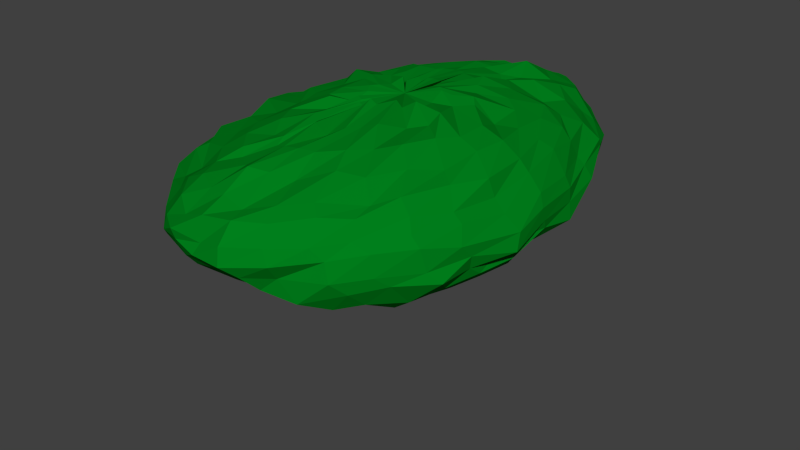 # Source: TreeBranchLeft.blend  (saved by Blender 2.76.0; exported with 4.5.12 LTS)
import bpy
from mathutils import Matrix  # noqa: F401  (used for matrix-valued properties, if any)

bpy.ops.wm.read_factory_settings(use_empty=True)
scene = bpy.context.scene
scene.name = 'Scene'

# ---- collections
col_collection_1 = bpy.data.collections.new('Collection 1'); scene.collection.children.link(col_collection_1)

# ---- materials (node trees are filled in below, after node groups)
mat_material = bpy.data.materials.new('Material')
mat_material.alpha_threshold = 0.0
mat_material.use_transparent_shadow = False
mat_material.diffuse_color = (0.1107, 0.01535, 0.0, 1.0)
mat_material.roughness = 0.5
mat_material.specular_intensity = 0.0
mat_material.line_color = (0.0, 0.0, 0.0, 1.0)
mat_material_004 = bpy.data.materials.new('Material.004')
mat_material_004.alpha_threshold = 0.0
mat_material_004.use_transparent_shadow = False
mat_material_004.diffuse_color = (0.0, 0.214, 0.01147, 1.0)
mat_material_004.roughness = 0.5
mat_material_004.specular_intensity = 0.0
mat_material_004.line_color = (0.0, 0.0, 0.0, 1.0)

# ---- material node trees

# ---- world
world_world = bpy.data.worlds.new('World'); scene.world = world_world
world_world.color = (0.05088, 0.05088, 0.05088)
world_world.use_sun_shadow = False
world_world.sun_shadow_jitter_overblur = 0.0
world_world.cycles.sampling_method = 'MANUAL'
world_world.cycles.sample_map_resolution = 256

# ---- meshes
me_cube_001 = bpy.data.meshes.new('Cube.001')
me_cube_001.from_pydata([(1.603, -3.634, 7.847), (1.1, -3.445, 7.789), (0.6678, -3.527, 7.605), (0.03669, -3.762, 7.46), (-0.368, -3.749, 7.204), (-0.6853, -3.641, 7.153), (-0.8802, -3.73, 6.681), (-0.9156, -3.726, 6.55), (-0.8193, -3.672, 6.401), (-0.6502, -3.717, 6.04), (-0.2526, -3.486, 5.809), (0.1997, -3.634, 5.618), (0.7736, -3.621, 5.48), (1.457, -3.583, 5.375), (2.091, -3.672, 5.272), (2.211, -3.329, 5.194), (1.595, -3.139, 5.298), (1.064, -3.077, 5.514), (0.3678, -3.031, 5.683), (-0.07843, -2.818, 5.858), (-0.2773, -2.917, 6.085), (-0.6695, -2.86, 6.165), (-0.6293, -2.829, 6.612), (-0.5028, -2.809, 6.744), (-0.2372, -2.714, 7.085), (-0.0958, -2.907, 7.311), (0.2762, -3.009, 7.502), (0.571, -3.073, 7.751), (1.116, -3.262, 7.825), (1.691, -3.406, 7.814), (2.292, -3.251, 5.322), (1.699, -2.834, 5.367), (1.336, -2.654, 5.37), (0.9008, -2.477, 5.719), (0.3904, -2.151, 5.797), (0.1198, -2.1, 6.102), (-0.08958, -1.935, 6.287), (-0.2859, -1.911, 6.519), (-0.1632, -1.889, 6.764), (-0.01711, -2.049, 7.063), (0.3229, -2.31, 7.394), (0.5138, -2.394, 7.5), (0.9274, -2.573, 7.526), (1.385, -3.039, 7.805), (1.799, -3.202, 7.922), (2.457, -3.088, 5.402), (1.874, -2.681, 5.387), (1.487, -2.147, 5.608), (1.18, -1.817, 5.711), (0.9774, -1.5, 5.914), (0.6596, -1.187, 6.117), (0.3878, -1.194, 6.443), (0.3946, -1.019, 6.455), (0.4353, -1.139, 6.798), (0.4085, -1.463, 7.054), (0.562, -1.393, 7.415), (0.8105, -1.799, 7.503), (0.9947, -2.24, 7.682), (1.4, -2.649, 7.781), (1.722, -3.07, 7.745), (2.113, -3.536, 7.779), (2.61, -3.031, 5.467), (2.274, -2.366, 5.375), (1.915, -1.816, 5.39), (1.691, -1.259, 5.715), (1.217, -0.9892, 5.848), (1.101, -0.6619, 6.069), (0.9975, -0.5435, 6.289), (0.8666, -0.4452, 6.623), (0.8956, -0.546, 6.812), (0.9202, -0.6892, 7.0), (0.9494, -0.8038, 7.159), (1.174, -1.351, 7.509), (1.332, -1.741, 7.683), (1.497, -2.359, 7.834), (1.817, -3.139, 7.836), (2.485, -2.869, 5.328), (2.294, -2.221, 5.547), (2.043, -1.424, 5.547), (1.931, -0.992, 5.719), (1.76, -0.299, 5.814), (1.577, -0.07496, 6.105), (1.605, 0.06835, 6.371), (1.351, 0.2184, 6.576), (1.2, 0.2256, 6.76), (1.095, 0.03537, 7.089), (1.307, -0.4643, 7.219), (1.523, -0.7401, 7.514), (1.55, -1.437, 7.68), (1.771, -2.218, 7.789), (1.874, -2.865, 7.847), (2.714, -2.953, 5.307), (2.531, -2.024, 5.421), (2.334, -1.261, 5.499), (2.247, -0.6656, 5.682), (2.119, -0.02072, 5.897), (2.011, 0.4628, 6.076), (1.842, 0.6421, 6.311), (1.751, 0.7336, 6.66), (1.719, 0.5799, 6.638), (1.597, 0.4732, 7.127), (1.735, 0.05681, 7.36), (1.621, -0.5453, 7.49), (1.831, -1.286, 7.607), (1.779, -1.992, 7.745), (1.968, -2.887, 7.785), (2.714, -2.663, 5.437), (2.679, -1.892, 5.415), (2.601, -1.12, 5.496), (2.48, -0.3779, 5.617), (2.591, 0.1696, 5.836), (2.536, 0.5077, 6.146), (2.291, 0.8429, 6.352), (2.152, 1.024, 6.471), (2.118, 0.9556, 6.856), (2.032, 0.7574, 6.992), (1.961, 0.1985, 7.263), (1.881, -0.3473, 7.441), (1.801, -1.028, 7.639), (1.961, -1.871, 7.726), (2.011, -2.769, 7.825), (2.806, -2.67, 5.293), (2.839, -1.862, 5.404), (2.826, -1.083, 5.539), (2.914, -0.3811, 5.852), (2.848, 0.2017, 5.953), (2.8, 0.6366, 6.18), (2.667, 0.9053, 6.394), (2.724, 0.9528, 6.609), (2.48, 0.9979, 6.81), (2.526, 0.8323, 7.064), (2.174, 0.2358, 7.266), (2.223, -0.3796, 7.342), (1.987, -0.9999, 7.55), (2.077, -1.845, 7.728), (2.106, -2.722, 7.82), (2.933, -2.778, 5.341), (3.006, -1.927, 5.368), (3.041, -1.137, 5.525), (2.971, -0.4041, 5.694), (3.125, 0.05741, 5.814), (3.191, 0.512, 6.098), (3.115, 0.8095, 6.342), (3.026, 0.9554, 6.619), (2.705, 0.8359, 6.847), (2.753, 0.7643, 7.063), (2.492, 0.3789, 7.256), (2.449, -0.242, 7.581), (2.354, -0.9939, 7.493), (2.188, -1.927, 7.726), (2.31, -2.79, 7.842), (2.971, -2.771, 5.338), (3.146, -1.999, 5.416), (3.272, -1.287, 5.509), (3.411, -0.6469, 5.676), (3.335, -0.04665, 5.969), (3.517, 0.167, 6.196), (3.512, 0.5821, 6.346), (3.444, 0.6309, 6.606), (3.29, 0.5965, 6.75), (3.215, 0.3513, 7.098), (2.933, -0.1017, 7.272), (2.631, -0.699, 7.401), (2.505, -1.15, 7.451), (2.565, -1.943, 7.686), (2.268, -2.75, 7.806), (3.063, -2.899, 5.338), (3.331, -2.269, 5.486), (3.465, -1.576, 5.627), (3.619, -0.9948, 5.647), (3.889, -0.4806, 6.041), (3.877, -0.1191, 6.105), (3.875, 0.01132, 6.474), (3.817, 0.1941, 6.6), (3.64, 0.1538, 6.817), (3.468, -0.03843, 7.191), (3.324, -0.4229, 7.36), (3.056, -0.9137, 7.517), (2.791, -1.341, 7.57), (2.67, -1.981, 7.792), (2.193, -2.893, 7.747), (3.245, -2.949, 5.32), (3.432, -2.411, 5.416), (3.566, -1.821, 5.502), (3.934, -1.363, 5.715), (4.105, -0.9731, 5.923), (4.264, -0.6996, 6.068), (4.254, -0.4574, 6.35), (4.275, -0.2554, 6.528), (4.104, -0.4038, 6.841), (3.901, -0.5217, 6.996), (3.737, -0.8606, 7.265), (3.492, -1.24, 7.276), (3.14, -1.776, 7.605), (2.807, -2.352, 7.761), (2.398, -3.016, 7.785), (3.186, -2.97, 5.457), (3.646, -2.714, 5.565), (3.835, -2.298, 5.522), (4.146, -1.841, 5.666), (4.264, -1.54, 5.892), (4.412, -1.374, 6.042), (4.624, -1.136, 6.334), (4.613, -0.9848, 6.662), (4.62, -1.048, 6.787), (4.341, -1.202, 7.084), (4.049, -1.521, 7.258), (3.889, -1.799, 7.485), (3.428, -2.274, 7.633), (2.954, -2.577, 7.7), (2.547, -3.109, 7.873), (3.319, -3.318, 5.335), (3.754, -2.878, 5.323), (4.144, -2.757, 5.521), (4.374, -2.285, 5.695), (4.523, -2.239, 6.007), (4.869, -2.14, 5.956), (5.0, -1.879, 6.414), (4.861, -1.935, 6.646), (4.692, -1.911, 6.754), (4.599, -2.019, 7.059), (4.397, -1.984, 7.249), (4.146, -2.313, 7.455), (3.753, -2.527, 7.571), (3.275, -3.093, 7.864), (2.651, -3.319, 7.831), (3.188, -3.348, 5.419), (3.852, -3.356, 5.399), (4.37, -3.147, 5.681), (4.601, -3.019, 5.689), (4.69, -3.025, 5.943), (5.192, -2.854, 6.041), (5.123, -2.792, 6.333), (5.103, -2.779, 6.588), (5.002, -2.798, 6.788), (4.695, -2.727, 7.165), (4.468, -2.853, 7.321), (4.185, -3.057, 7.507), (3.778, -3.18, 7.513), (3.412, -3.258, 7.796), (2.776, -3.355, 7.936), (3.437, -3.498, 5.281), (3.909, -3.603, 5.398), (4.327, -3.625, 5.52), (4.681, -3.746, 5.679), (4.959, -3.69, 5.898), (5.173, -3.614, 6.181), (5.211, -3.693, 6.36), (5.215, -3.781, 6.613), (5.103, -3.699, 6.829), (4.84, -3.677, 7.101), (4.663, -3.698, 7.306), (4.332, -3.719, 7.547), (3.895, -3.684, 7.684), (3.175, -3.566, 7.802), (2.787, -3.639, 7.793), (3.403, -3.764, 5.306), (3.913, -3.974, 5.345), (4.405, -4.101, 5.544), (4.833, -4.149, 5.623), (5.106, -4.43, 5.928), (5.009, -4.561, 6.199), (5.315, -4.631, 6.198), (5.284, -4.518, 6.499), (5.024, -4.591, 6.761), (4.798, -4.567, 6.97), (4.692, -4.592, 7.279), (4.255, -4.331, 7.535), (3.853, -4.242, 7.644), (3.372, -4.154, 7.913), (2.794, -3.944, 7.793), (3.357, -3.793, 5.366), (3.948, -4.21, 5.343), (4.442, -4.514, 5.467), (4.842, -4.956, 5.735), (4.954, -5.109, 5.892), (4.94, -5.367, 6.086), (5.006, -5.42, 6.344), (4.967, -5.632, 6.575), (4.821, -5.44, 6.842), (4.648, -5.434, 6.996), (4.4, -5.211, 7.301), (4.114, -4.986, 7.385), (3.679, -4.672, 7.713), (3.294, -4.354, 7.731), (2.769, -4.038, 7.929), (3.335, -4.159, 5.262), (3.929, -4.539, 5.334), (4.241, -4.846, 5.495), (4.593, -5.397, 5.622), (4.746, -5.737, 5.825), (4.936, -6.047, 6.101), (4.735, -6.197, 6.288), (4.655, -6.256, 6.696), (4.479, -6.241, 6.855), (4.319, -6.093, 7.068), (4.074, -6.007, 7.286), (3.788, -5.51, 7.487), (3.436, -5.193, 7.71), (3.023, -4.597, 7.682), (2.571, -4.163, 7.806), (3.322, -4.24, 5.298), (3.892, -4.793, 5.336), (4.207, -5.228, 5.359), (4.333, -5.84, 5.548), (4.437, -6.235, 5.678), (4.402, -6.636, 6.119), (4.258, -6.862, 6.306), (4.192, -6.834, 6.681), (3.892, -6.935, 6.834), (3.808, -6.752, 7.112), (3.793, -6.391, 7.191), (3.461, -6.115, 7.467), (3.114, -5.518, 7.639), (2.757, -5.001, 7.824), (2.445, -4.159, 7.912), (3.14, -4.424, 5.168), (3.629, -5.054, 5.302), (3.946, -5.574, 5.301), (4.123, -6.215, 5.453), (4.036, -6.8, 5.743), (3.987, -7.14, 6.041), (3.834, -7.394, 6.279), (3.733, -7.355, 6.613), (3.523, -7.458, 6.819), (3.377, -7.117, 7.143), (3.169, -6.946, 7.263), (3.04, -6.316, 7.528), (2.852, -5.876, 7.676), (2.542, -5.146, 7.756), (2.246, -4.443, 7.87), (3.241, -4.411, 5.247), (3.465, -5.24, 5.4), (3.541, -5.975, 5.414), (3.545, -6.566, 5.545), (3.68, -7.151, 5.674), (3.379, -7.613, 5.867), (3.104, -7.729, 6.264), (3.122, -7.938, 6.546), (2.987, -7.88, 6.794), (2.847, -7.621, 7.063), (2.733, -7.313, 7.213), (2.516, -6.676, 7.334), (2.427, -6.135, 7.611), (2.337, -5.327, 7.739), (2.146, -4.476, 7.959), (3.008, -4.519, 5.181), (3.117, -5.402, 5.248), (3.199, -6.087, 5.384), (3.014, -6.799, 5.582), (3.022, -7.467, 5.752), (2.836, -7.837, 6.016), (2.662, -8.096, 6.277), (2.462, -8.323, 6.478), (2.403, -8.233, 6.77), (2.389, -7.937, 7.093), (2.285, -7.592, 7.113), (2.195, -6.918, 7.47), (2.142, -6.207, 7.625), (2.063, -5.473, 7.588), (2.107, -4.447, 7.818), (2.96, -4.594, 5.36), (2.871, -5.444, 5.33), (2.659, -6.309, 5.307), (2.46, -7.018, 5.714), (2.389, -7.509, 5.783), (2.254, -7.895, 6.118), (2.109, -8.128, 6.28), (1.863, -8.294, 6.473), (1.922, -8.164, 6.649), (1.861, -8.033, 7.056), (1.87, -7.589, 7.24), (1.89, -7.082, 7.539), (1.88, -6.263, 7.605), (1.952, -5.626, 7.829), (2.023, -4.561, 7.839), (2.59, -4.571, 5.289), (2.341, -5.292, 5.252), (2.185, -6.209, 5.441), (1.961, -6.82, 5.605), (1.873, -7.455, 5.68), (1.588, -7.987, 6.097), (1.478, -8.107, 6.262), (1.392, -8.211, 6.563), (1.332, -8.242, 6.743), (1.404, -7.98, 6.901), (1.507, -7.516, 7.221), (1.614, -6.856, 7.409), (1.671, -6.22, 7.548), (1.8, -5.409, 7.754), (1.95, -4.542, 7.867), (2.555, -4.346, 5.317), (2.092, -5.286, 5.361), (1.738, -6.051, 5.457), (1.413, -6.738, 5.645), (1.277, -7.174, 5.843), (1.099, -7.574, 6.039), (0.7389, -7.862, 6.293), (0.9032, -8.046, 6.508), (0.8618, -7.926, 6.703), (1.039, -7.738, 7.038), (1.08, -7.306, 7.258), (1.238, -6.596, 7.348), (1.634, -6.032, 7.644), (1.609, -5.252, 7.807), (1.814, -4.407, 7.725), (2.194, -4.232, 5.247), (1.889, -5.158, 5.315), (1.164, -5.76, 5.399), (0.8792, -6.425, 5.565), (0.5847, -6.792, 5.853), (0.4471, -7.2, 5.996), (0.4035, -7.362, 6.161), (0.3416, -7.532, 6.532), (0.5143, -7.328, 6.853), (0.6419, -7.246, 7.051), (0.86, -6.837, 7.244), (1.118, -6.459, 7.459), (1.354, -5.967, 7.56), (1.573, -5.118, 7.772), (1.769, -4.292, 7.799), (2.852, -3.528, 5.33), (2.118, -4.354, 5.446), (1.586, -5.056, 5.398), (0.8954, -5.501, 5.422), (0.4958, -5.995, 5.633), (0.03864, -6.358, 5.822), (-0.1503, -6.865, 5.987), (-0.202, -6.908, 6.292), (-0.2067, -6.91, 6.638), (-0.04973, -6.762, 6.691), (0.3122, -6.691, 6.917), (0.448, -6.323, 7.222), (0.7289, -6.015, 7.445), (1.089, -5.55, 7.661), (1.364, -4.74, 7.654), (1.649, -4.223, 7.82), (2.107, -3.969, 5.397), (1.327, -4.799, 5.363), (0.6996, -5.128, 5.626), (0.1273, -5.553, 5.673), (-0.2356, -5.818, 5.825), (-0.5214, -6.055, 6.012), (-0.5977, -6.17, 6.431), (-0.7657, -6.318, 6.576), (-0.385, -6.202, 6.937), (-0.2082, -6.044, 7.035), (0.2138, -5.745, 7.25), (0.4296, -5.466, 7.411), (0.8319, -5.063, 7.622), (1.232, -4.505, 7.795), (1.565, -4.26, 7.709), (2.092, -3.918, 5.326), (1.428, -4.161, 5.363), (0.6436, -4.575, 5.468), (-0.06346, -4.863, 5.617), (-0.4315, -5.152, 5.829), (-0.7828, -5.289, 6.023), (-0.7856, -5.465, 6.259), (-0.9072, -5.532, 6.459), (-0.7476, -5.422, 6.843), (-0.6899, -5.35, 7.003), (-0.1595, -5.101, 7.249), (0.2905, -4.886, 7.364), (0.5985, -4.481, 7.556), (1.044, -4.329, 7.732), (1.609, -3.949, 7.812), (2.047, -3.895, 5.266), (1.369, -3.929, 5.348), (0.7791, -4.192, 5.513), (-0.1177, -4.317, 5.548), (-0.4631, -4.439, 5.869), (-0.8204, -4.536, 6.008), (-1.125, -4.682, 6.269), (-0.9898, -4.637, 6.571), (-0.9613, -4.557, 6.755), (-0.5552, -4.612, 6.885), (-0.4424, -4.387, 7.311), (0.2504, -4.283, 7.34), (0.4798, -4.067, 7.55), (1.034, -3.984, 7.758), (1.495, -3.767, 7.844), (-0.02579, -0.9442, 3.755), (-0.1554, -1.088, 3.732), (-0.2633, -1.055, 3.603), (-0.539, -0.9543, 3.482), (-0.6169, -0.992, 3.277), (-0.628, -1.082, 3.207), (-0.5917, -1.027, 2.868), (-0.4727, -1.014, 2.78), (-0.3181, -1.022, 2.713), (-0.2059, -0.9633, 2.548), (0.009434, -1.069, 2.512), (0.1265, -0.9358, 2.543), (0.2568, -0.9109, 2.641), (0.3919, -0.9066, 2.779), (0.4162, -0.8414, 2.921), (0.49, -0.9407, 3.055), (0.464, -0.9592, 3.271), (0.4307, -0.9087, 3.509), (0.1898, -0.8983, 3.652), (0.06285, -1.002, 3.726), (0.05816, -1.393, 3.627), (-0.1197, -1.464, 3.525), (-0.1451, -1.458, 3.557), (-0.2323, -1.432, 3.409), (-0.2392, -1.503, 3.355), (-0.3389, -1.482, 3.259), (-0.3041, -1.463, 3.106), (-0.2995, -1.489, 3.065), (-0.1622, -1.454, 2.987), (-0.01791, -1.452, 2.875), (0.04476, -1.457, 2.857), (0.09604, -1.466, 2.867), (0.2509, -1.37, 2.869), (0.333, -1.318, 3.046), (0.3114, -1.379, 3.075), (0.3518, -1.362, 3.212), (0.347, -1.416, 3.312), (0.2364, -1.407, 3.436), (0.1832, -1.428, 3.524), (0.09456, -1.423, 3.598), (0.4828, -2.285, 3.855), (0.4433, -2.363, 3.825), (0.374, -2.342, 3.763), (0.2004, -2.274, 3.679), (0.1265, -2.32, 3.608), (0.1157, -2.401, 3.569), (0.163, -2.413, 3.42), (0.2497, -2.428, 3.391), (0.3574, -2.446, 3.379), (0.4422, -2.462, 3.294), (0.5421, -2.521, 3.26), (0.5936, -2.458, 3.27), (0.6547, -2.396, 3.309), (0.7086, -2.357, 3.377), (0.7144, -2.329, 3.411), (0.7524, -2.367, 3.465), (0.7547, -2.365, 3.577), (0.702, -2.294, 3.717), (0.5627, -2.263, 3.802), (0.4888, -2.292, 3.841), (1.018, -3.111, 4.217), (1.001, -3.222, 4.207), (0.9275, -3.188, 4.143), (0.701, -3.094, 4.147), (0.6079, -3.144, 4.089), (0.6177, -3.263, 4.107), (0.6141, -3.267, 3.921), (0.7162, -3.287, 3.9), (0.8263, -3.326, 3.888), (0.8557, -3.33, 3.78), (0.9574, -3.435, 3.718), (0.9898, -3.331, 3.716), (1.038, -3.279, 3.743), (1.1, -3.246, 3.77), (1.097, -3.185, 3.793), (1.151, -3.252, 3.799), (1.178, -3.238, 3.903), (1.194, -3.142, 4.048), (1.045, -3.09, 4.17), (0.9971, -3.147, 4.212), (1.21, -3.593, 4.535), (1.177, -3.64, 4.552), (1.082, -3.685, 4.519), (0.9352, -3.725, 4.469), (0.8513, -3.802, 4.457), (0.8491, -3.902, 4.455), (0.8918, -3.997, 4.398), (0.9759, -4.046, 4.358), (1.072, -4.08, 4.335), (1.162, -4.136, 4.298), (1.253, -4.174, 4.273), (1.316, -4.136, 4.24), (1.366, -4.064, 4.221), (1.409, -3.994, 4.22), (1.436, -3.939, 4.231), (1.466, -3.899, 4.277), (1.471, -3.81, 4.341), (1.417, -3.685, 4.4), (1.309, -3.605, 4.458), (1.236, -3.586, 4.508), (1.15, -3.407, 4.819), (1.126, -3.419, 4.864), (1.055, -3.451, 4.872), (0.9407, -3.494, 4.864), (0.8806, -3.527, 4.912), (0.8912, -3.55, 4.987), (0.9449, -3.575, 5.027), (1.026, -3.581, 5.044), (1.114, -3.577, 5.061), (1.2, -3.583, 5.085), (1.285, -3.581, 5.104), (1.337, -3.57, 5.057), (1.372, -3.55, 4.993), (1.4, -3.528, 4.941), (1.415, -3.509, 4.907), (1.431, -3.486, 4.906), (1.417, -3.452, 4.878), (1.35, -3.422, 4.816), (1.243, -3.409, 4.786), (1.174, -3.407, 4.798), (1.139, -2.817, 5.1), (1.116, -2.841, 5.14), (1.041, -2.868, 5.142), (0.9231, -2.895, 5.128), (0.8615, -2.937, 5.166), (0.8724, -2.984, 5.229), (0.9244, -3.027, 5.253), (1.005, -3.045, 5.262), (1.094, -3.055, 5.273), (1.179, -3.076, 5.288), (1.264, -3.089, 5.3), (1.315, -3.067, 5.256), (1.35, -3.03, 5.2), (1.379, -2.994, 5.156), (1.394, -2.966, 5.13), (1.412, -2.946, 5.136), (1.402, -2.903, 5.122), (1.336, -2.847, 5.078), (1.23, -2.816, 5.061), (1.162, -2.811, 5.078), (1.172, -2.443, 5.414), (1.147, -2.478, 5.443), (1.07, -2.496, 5.441), (0.949, -2.504, 5.428), (0.8842, -2.551, 5.452), (0.8915, -2.619, 5.491), (0.9388, -2.673, 5.494), (1.017, -2.701, 5.488), (1.104, -2.723, 5.487), (1.187, -2.757, 5.486), (1.27, -2.781, 5.485), (1.322, -2.75, 5.449), (1.359, -2.698, 5.409), (1.39, -2.651, 5.379), (1.407, -2.617, 5.364), (1.428, -2.602, 5.376), (1.422, -2.557, 5.38), (1.362, -2.482, 5.366), (1.26, -2.436, 5.371), (1.195, -2.432, 5.394), (1.319, -4.092, 4.896), (1.292, -4.138, 4.911), (1.209, -4.18, 4.874), (1.08, -4.217, 4.819), (1.008, -4.293, 4.804), (1.008, -4.393, 4.801), (1.045, -4.488, 4.746), (1.118, -4.539, 4.709), (1.202, -4.576, 4.69), (1.279, -4.633, 4.657), (1.359, -4.673, 4.635), (1.411, -4.636, 4.605), (1.452, -4.566, 4.588), (1.489, -4.497, 4.589), (1.511, -4.443, 4.602), (1.538, -4.403, 4.648), (1.543, -4.314, 4.712), (1.496, -4.188, 4.769), (1.403, -4.106, 4.824), (1.341, -4.085, 4.87), (1.453, -4.311, 5.237), (1.428, -4.353, 5.25), (1.352, -4.392, 5.217), (1.235, -4.426, 5.167), (1.17, -4.495, 5.152), (1.17, -4.585, 5.15), (1.203, -4.672, 5.1), (1.269, -4.719, 5.067), (1.346, -4.752, 5.049), (1.416, -4.804, 5.019), (1.488, -4.84, 4.999), (1.536, -4.807, 4.972), (1.574, -4.743, 4.957), (1.607, -4.68, 4.957), (1.627, -4.631, 4.969), (1.652, -4.595, 5.011), (1.656, -4.514, 5.069), (1.613, -4.399, 5.121), (1.528, -4.324, 5.171), (1.472, -4.305, 5.213), (1.561, -4.623, 5.435), (1.532, -4.666, 5.444), (1.467, -4.722, 5.463), (1.366, -4.781, 5.492), (1.305, -4.864, 5.51), (1.306, -4.96, 5.51), (1.356, -5.064, 5.495), (1.433, -5.116, 5.473), (1.515, -5.15, 5.449), (1.595, -5.207, 5.425), (1.674, -5.245, 5.402), (1.731, -5.213, 5.386), (1.774, -5.146, 5.373), (1.807, -5.076, 5.363), (1.824, -5.019, 5.358), (1.834, -4.967, 5.355), (1.82, -4.865, 5.36), (1.76, -4.733, 5.377), (1.659, -4.648, 5.407), (1.589, -4.621, 5.427), (1.297, -2.443, 5.841), (1.266, -2.478, 5.85), (1.195, -2.496, 5.87), (1.088, -2.504, 5.902), (1.021, -2.551, 5.921), (1.018, -2.619, 5.922), (1.06, -2.673, 5.91), (1.134, -2.701, 5.888), (1.214, -2.723, 5.865), (1.291, -2.757, 5.842), (1.368, -2.781, 5.82), (1.425, -2.75, 5.803), (1.47, -2.698, 5.79), (1.507, -2.651, 5.779), (1.527, -2.617, 5.773), (1.543, -2.602, 5.768), (1.537, -2.557, 5.77), (1.485, -2.482, 5.785), (1.39, -2.436, 5.813), (1.323, -2.432, 5.833)], [], [(0, 29, 28, 1), (3, 26, 25, 4), (13, 16, 15, 14), (11, 18, 17, 12), (9, 20, 19, 10), (10, 19, 18, 11), (5, 24, 23, 6), (2, 27, 26, 3), (4, 25, 24, 5), (1, 28, 27, 2), (12, 17, 16, 13), (6, 23, 22, 7), (8, 21, 20, 9), (7, 22, 21, 8), (22, 37, 36, 21), (23, 38, 37, 22), (17, 32, 31, 16), (26, 41, 40, 25), (16, 31, 30, 15), (25, 40, 39, 24), (18, 33, 32, 17), (27, 42, 41, 26), (28, 43, 42, 27), (19, 34, 33, 18), (20, 35, 34, 19), (21, 36, 35, 20), (24, 39, 38, 23), (29, 44, 43, 28), (31, 46, 45, 30), (43, 58, 57, 42), (33, 48, 47, 32), (36, 51, 50, 35), (34, 49, 48, 33), (40, 55, 54, 39), (37, 52, 51, 36), (35, 50, 49, 34), (39, 54, 53, 38), (41, 56, 55, 40), (44, 59, 58, 43), (38, 53, 52, 37), (32, 47, 46, 31), (42, 57, 56, 41), (52, 68, 67, 51), (50, 66, 65, 49), (54, 70, 69, 53), (56, 72, 71, 55), (59, 75, 74, 58), (53, 69, 68, 52), (47, 63, 62, 46), (57, 73, 72, 56), (46, 62, 61, 45), (58, 74, 73, 57), (48, 64, 63, 47), (51, 67, 66, 50), (49, 65, 64, 48), (55, 71, 70, 54), (74, 89, 88, 73), (64, 79, 78, 63), (67, 82, 81, 66), (65, 80, 79, 64), (71, 86, 85, 70), (68, 83, 82, 67), (66, 81, 80, 65), (70, 85, 84, 69), (72, 87, 86, 71), (75, 90, 89, 74), (69, 84, 83, 68), (63, 78, 77, 62), (73, 88, 87, 72), (62, 77, 76, 61), (81, 96, 95, 80), (85, 100, 99, 84), (87, 102, 101, 86), (90, 105, 104, 89), (84, 99, 98, 83), (78, 93, 92, 77), (88, 103, 102, 87), (77, 92, 91, 76), (89, 104, 103, 88), (79, 94, 93, 78), (82, 97, 96, 81), (80, 95, 94, 79), (86, 101, 100, 85), (83, 98, 97, 82), (94, 109, 108, 93), (97, 112, 111, 96), (95, 110, 109, 94), (101, 116, 115, 100), (98, 113, 112, 97), (96, 111, 110, 95), (100, 115, 114, 99), (102, 117, 116, 101), (105, 120, 119, 104), (99, 114, 113, 98), (93, 108, 107, 92), (103, 118, 117, 102), (92, 107, 106, 91), (104, 119, 118, 103), (117, 132, 131, 116), (120, 135, 134, 119), (114, 129, 128, 113), (108, 123, 122, 107), (118, 133, 132, 117), (107, 122, 121, 106), (119, 134, 133, 118), (109, 124, 123, 108), (112, 127, 126, 111), (110, 125, 124, 109), (116, 131, 130, 115), (113, 128, 127, 112), (111, 126, 125, 110), (115, 130, 129, 114), (125, 140, 139, 124), (131, 146, 145, 130), (128, 143, 142, 127), (126, 141, 140, 125), (130, 145, 144, 129), (132, 147, 146, 131), (135, 150, 149, 134), (129, 144, 143, 128), (123, 138, 137, 122), (133, 148, 147, 132), (122, 137, 136, 121), (134, 149, 148, 133), (124, 139, 138, 123), (127, 142, 141, 126), (144, 159, 158, 143), (138, 153, 152, 137), (148, 163, 162, 147), (137, 152, 151, 136), (149, 164, 163, 148), (139, 154, 153, 138), (142, 157, 156, 141), (140, 155, 154, 139), (146, 161, 160, 145), (143, 158, 157, 142), (141, 156, 155, 140), (145, 160, 159, 144), (147, 162, 161, 146), (150, 165, 164, 149), (155, 170, 169, 154), (161, 176, 175, 160), (158, 173, 172, 157), (156, 171, 170, 155), (160, 175, 174, 159), (162, 177, 176, 161), (165, 180, 179, 164), (159, 174, 173, 158), (153, 168, 167, 152), (163, 178, 177, 162), (152, 167, 166, 151), (164, 179, 178, 163), (154, 169, 168, 153), (157, 172, 171, 156), (168, 183, 182, 167), (178, 193, 192, 177), (167, 182, 181, 166), (179, 194, 193, 178), (169, 184, 183, 168), (172, 187, 186, 171), (170, 185, 184, 169), (176, 191, 190, 175), (173, 188, 187, 172), (171, 186, 185, 170), (175, 190, 189, 174), (177, 192, 191, 176), (180, 195, 194, 179), (174, 189, 188, 173), (185, 200, 199, 184), (191, 206, 205, 190), (188, 203, 202, 187), (186, 201, 200, 185), (190, 205, 204, 189), (192, 207, 206, 191), (195, 210, 209, 194), (189, 204, 203, 188), (183, 198, 197, 182), (193, 208, 207, 192), (182, 197, 196, 181), (194, 209, 208, 193), (184, 199, 198, 183), (187, 202, 201, 186), (208, 223, 222, 207), (197, 212, 211, 196), (209, 224, 223, 208), (199, 214, 213, 198), (202, 217, 216, 201), (200, 215, 214, 199), (206, 221, 220, 205), (203, 218, 217, 202), (201, 216, 215, 200), (205, 220, 219, 204), (207, 222, 221, 206), (210, 225, 224, 209), (204, 219, 218, 203), (198, 213, 212, 197), (221, 236, 235, 220), (218, 233, 232, 217), (216, 231, 230, 215), (220, 235, 234, 219), (222, 237, 236, 221), (225, 240, 239, 224), (219, 234, 233, 218), (213, 228, 227, 212), (223, 238, 237, 222), (212, 227, 226, 211), (224, 239, 238, 223), (214, 229, 228, 213), (217, 232, 231, 216), (215, 230, 229, 214), (227, 242, 241, 226), (239, 254, 253, 238), (229, 244, 243, 228), (232, 247, 246, 231), (230, 245, 244, 229), (236, 251, 250, 235), (233, 248, 247, 232), (231, 246, 245, 230), (235, 250, 249, 234), (237, 252, 251, 236), (240, 255, 254, 239), (234, 249, 248, 233), (228, 243, 242, 227), (238, 253, 252, 237), (248, 263, 262, 247), (246, 261, 260, 245), (250, 265, 264, 249), (252, 267, 266, 251), (255, 270, 269, 254), (249, 264, 263, 248), (243, 258, 257, 242), (253, 268, 267, 252), (242, 257, 256, 241), (254, 269, 268, 253), (244, 259, 258, 243), (247, 262, 261, 246), (245, 260, 259, 244), (251, 266, 265, 250), (259, 274, 273, 258), (262, 277, 276, 261), (260, 275, 274, 259), (266, 281, 280, 265), (263, 278, 277, 262), (261, 276, 275, 260), (265, 280, 279, 264), (267, 282, 281, 266), (270, 285, 284, 269), (264, 279, 278, 263), (258, 273, 272, 257), (268, 283, 282, 267), (257, 272, 271, 256), (269, 284, 283, 268), (280, 295, 294, 279), (282, 297, 296, 281), (285, 300, 299, 284), (279, 294, 293, 278), (273, 288, 287, 272), (283, 298, 297, 282), (272, 287, 286, 271), (284, 299, 298, 283), (274, 289, 288, 273), (277, 292, 291, 276), (275, 290, 289, 274), (281, 296, 295, 280), (278, 293, 292, 277), (276, 291, 290, 275), (292, 307, 306, 291), (290, 305, 304, 289), (296, 311, 310, 295), (293, 308, 307, 292), (291, 306, 305, 290), (295, 310, 309, 294), (297, 312, 311, 296), (300, 315, 314, 299), (294, 309, 308, 293), (288, 303, 302, 287), (298, 313, 312, 297), (287, 302, 301, 286), (299, 314, 313, 298), (289, 304, 303, 288), (315, 330, 329, 314), (309, 324, 323, 308), (303, 318, 317, 302), (313, 328, 327, 312), (302, 317, 316, 301), (314, 329, 328, 313), (304, 319, 318, 303), (307, 322, 321, 306), (305, 320, 319, 304), (311, 326, 325, 310), (308, 323, 322, 307), (306, 321, 320, 305), (310, 325, 324, 309), (312, 327, 326, 311), (320, 335, 334, 319), (326, 341, 340, 325), (323, 338, 337, 322), (321, 336, 335, 320), (325, 340, 339, 324), (327, 342, 341, 326), (330, 345, 344, 329), (324, 339, 338, 323), (318, 333, 332, 317), (328, 343, 342, 327), (317, 332, 331, 316), (329, 344, 343, 328), (319, 334, 333, 318), (322, 337, 336, 321), (339, 354, 353, 338), (333, 348, 347, 332), (343, 358, 357, 342), (332, 347, 346, 331), (344, 359, 358, 343), (334, 349, 348, 333), (337, 352, 351, 336), (335, 350, 349, 334), (341, 356, 355, 340), (338, 353, 352, 337), (336, 351, 350, 335), (340, 355, 354, 339), (342, 357, 356, 341), (345, 360, 359, 344), (350, 365, 364, 349), (356, 371, 370, 355), (353, 368, 367, 352), (351, 366, 365, 350), (355, 370, 369, 354), (357, 372, 371, 356), (360, 375, 374, 359), (354, 369, 368, 353), (348, 363, 362, 347), (358, 373, 372, 357), (347, 362, 361, 346), (359, 374, 373, 358), (349, 364, 363, 348), (352, 367, 366, 351), (363, 378, 377, 362), (373, 388, 387, 372), (362, 377, 376, 361), (374, 389, 388, 373), (364, 379, 378, 363), (367, 382, 381, 366), (365, 380, 379, 364), (371, 386, 385, 370), (368, 383, 382, 367), (366, 381, 380, 365), (370, 385, 384, 369), (372, 387, 386, 371), (375, 390, 389, 374), (369, 384, 383, 368), (380, 395, 394, 379), (386, 401, 400, 385), (383, 398, 397, 382), (381, 396, 395, 380), (385, 400, 399, 384), (387, 402, 401, 386), (390, 405, 404, 389), (384, 399, 398, 383), (378, 393, 392, 377), (388, 403, 402, 387), (377, 392, 391, 376), (389, 404, 403, 388), (379, 394, 393, 378), (382, 397, 396, 381), (392, 407, 406, 391), (404, 419, 418, 403), (394, 409, 408, 393), (397, 412, 411, 396), (395, 410, 409, 394), (401, 416, 415, 400), (398, 413, 412, 397), (396, 411, 410, 395), (400, 415, 414, 399), (402, 417, 416, 401), (405, 420, 419, 404), (399, 414, 413, 398), (393, 408, 407, 392), (403, 418, 417, 402), (413, 429, 428, 412), (411, 427, 426, 410), (415, 431, 430, 414), (417, 433, 432, 416), (420, 436, 435, 419), (414, 430, 429, 413), (408, 424, 423, 407), (418, 434, 433, 417), (407, 423, 422, 406), (419, 435, 434, 418), (409, 425, 424, 408), (412, 428, 427, 411), (410, 426, 425, 409), (416, 432, 431, 415), (435, 450, 449, 434), (425, 440, 439, 424), (428, 443, 442, 427), (426, 441, 440, 425), (432, 447, 446, 431), (429, 444, 443, 428), (427, 442, 441, 426), (431, 446, 445, 430), (433, 448, 447, 432), (436, 451, 450, 435), (430, 445, 444, 429), (424, 439, 438, 423), (434, 449, 448, 433), (423, 438, 437, 422), (442, 457, 456, 441), (446, 461, 460, 445), (448, 463, 462, 447), (451, 466, 465, 450), (445, 460, 459, 444), (439, 454, 453, 438), (449, 464, 463, 448), (438, 453, 452, 437), (450, 465, 464, 449), (440, 455, 454, 439), (443, 458, 457, 442), (441, 456, 455, 440), (447, 462, 461, 446), (444, 459, 458, 443), (455, 470, 469, 454), (458, 473, 472, 457), (456, 471, 470, 455), (462, 477, 476, 461), (459, 474, 473, 458), (457, 472, 471, 456), (461, 476, 475, 460), (463, 478, 477, 462), (466, 481, 480, 465), (460, 475, 474, 459), (454, 469, 468, 453), (464, 479, 478, 463), (453, 468, 467, 452), (465, 480, 479, 464), (60, 29, 0), (14, 15, 421), (15, 30, 421), (60, 44, 29), (30, 45, 421), (60, 59, 44), (45, 61, 421), (60, 75, 59), (61, 76, 421), (60, 90, 75), (76, 91, 421), (60, 105, 90), (91, 106, 421), (60, 120, 105), (106, 121, 421), (60, 135, 120), (121, 136, 421), (60, 150, 135), (136, 151, 421), (60, 165, 150), (60, 180, 165), (151, 166, 421), (166, 181, 421), (60, 195, 180), (181, 196, 421), (60, 210, 195), (196, 211, 421), (60, 225, 210), (211, 226, 421), (60, 240, 225), (226, 241, 421), (60, 255, 240), (241, 256, 421), (60, 270, 255), (256, 271, 421), (60, 285, 270), (271, 286, 421), (60, 300, 285), (286, 301, 421), (60, 315, 300), (301, 316, 421), (60, 330, 315), (316, 331, 421), (60, 345, 330), (331, 346, 421), (60, 360, 345), (60, 375, 360), (346, 361, 421), (361, 376, 421), (60, 390, 375), (376, 391, 421), (60, 405, 390), (391, 406, 421), (60, 420, 405), (406, 422, 421), (60, 436, 420), (422, 437, 421), (60, 451, 436), (437, 452, 421), (60, 466, 451), (452, 467, 421), (60, 481, 466), (476, 5, 6, 475), (478, 3, 4, 477), (481, 0, 1, 480), (475, 6, 7, 474), (469, 12, 13, 468), (479, 2, 3, 478), (468, 13, 14, 467), (480, 1, 2, 479), (470, 11, 12, 469), (473, 8, 9, 472), (467, 14, 421), (60, 0, 481), (471, 10, 11, 470), (477, 4, 5, 476), (474, 7, 8, 473), (472, 9, 10, 471), (483, 484, 485, 486, 487, 488, 489, 490, 491, 492, 493, 494, 495, 496, 497, 498, 499, 500, 501, 482), (516, 515, 535, 536), (486, 485, 505, 506), (501, 500, 520, 521), (494, 493, 513, 514), (487, 486, 506, 507), (482, 501, 521, 502), (495, 494, 514, 515), (488, 487, 507, 508), (496, 495, 515, 516), (489, 488, 508, 509), (497, 496, 516, 517), (490, 489, 509, 510), (483, 482, 502, 503), (498, 497, 517, 518), (491, 490, 510, 511), (484, 483, 503, 504), (499, 498, 518, 519), (492, 491, 511, 512), (485, 484, 504, 505), (500, 499, 519, 520), (493, 492, 512, 513), (540, 539, 559, 560), (509, 508, 528, 529), (517, 516, 536, 537), (510, 509, 529, 530), (503, 502, 522, 523), (518, 517, 537, 538), (511, 510, 530, 531), (504, 503, 523, 524), (519, 518, 538, 539), (512, 511, 531, 532), (505, 504, 524, 525), (520, 519, 539, 540), (513, 512, 532, 533), (506, 505, 525, 526), (521, 520, 540, 541), (514, 513, 533, 534), (507, 506, 526, 527), (502, 521, 541, 522), (515, 514, 534, 535), (508, 507, 527, 528), (557, 556, 576, 577), (533, 532, 552, 553), (526, 525, 545, 546), (541, 540, 560, 561), (534, 533, 553, 554), (527, 526, 546, 547), (522, 541, 561, 542), (535, 534, 554, 555), (528, 527, 547, 548), (536, 535, 555, 556), (529, 528, 548, 549), (537, 536, 556, 557), (530, 529, 549, 550), (523, 522, 542, 543), (538, 537, 557, 558), (531, 530, 550, 551), (524, 523, 543, 544), (539, 538, 558, 559), (532, 531, 551, 552), (525, 524, 544, 545), (574, 573, 593, 594), (550, 549, 569, 570), (543, 542, 562, 563), (558, 557, 577, 578), (551, 550, 570, 571), (544, 543, 563, 564), (559, 558, 578, 579), (552, 551, 571, 572), (545, 544, 564, 565), (560, 559, 579, 580), (553, 552, 572, 573), (546, 545, 565, 566), (561, 560, 580, 581), (554, 553, 573, 574), (547, 546, 566, 567), (542, 561, 581, 562), (555, 554, 574, 575), (548, 547, 567, 568), (556, 555, 575, 576), (549, 548, 568, 569), (591, 590, 610, 611), (567, 566, 586, 587), (562, 581, 601, 582), (575, 574, 594, 595), (568, 567, 587, 588), (576, 575, 595, 596), (569, 568, 588, 589), (577, 576, 596, 597), (570, 569, 589, 590), (563, 562, 582, 583), (578, 577, 597, 598), (571, 570, 590, 591), (564, 563, 583, 584), (579, 578, 598, 599), (572, 571, 591, 592), (565, 564, 584, 585), (580, 579, 599, 600), (573, 572, 592, 593), (566, 565, 585, 586), (581, 580, 600, 601), (608, 607, 627, 628), (584, 583, 603, 604), (599, 598, 618, 619), (592, 591, 611, 612), (585, 584, 604, 605), (600, 599, 619, 620), (593, 592, 612, 613), (586, 585, 605, 606), (601, 600, 620, 621), (594, 593, 613, 614), (587, 586, 606, 607), (582, 601, 621, 602), (595, 594, 614, 615), (588, 587, 607, 608), (596, 595, 615, 616), (589, 588, 608, 609), (597, 596, 616, 617), (590, 589, 609, 610), (583, 582, 602, 603), (598, 597, 617, 618), (625, 624, 704, 705), (616, 615, 635, 636), (609, 608, 628, 629), (617, 616, 636, 637), (610, 609, 629, 630), (603, 602, 622, 623), (618, 617, 637, 638), (611, 610, 630, 631), (604, 603, 623, 624), (619, 618, 638, 639), (612, 611, 631, 632), (605, 604, 624, 625), (620, 619, 639, 640), (613, 612, 632, 633), (606, 605, 625, 626), (621, 620, 640, 641), (614, 613, 633, 634), (607, 606, 626, 627), (602, 621, 641, 622), (615, 614, 634, 635), (573, 574, 654, 653), (566, 567, 647, 646), (581, 562, 642, 661), (574, 575, 655, 654), (567, 568, 648, 647), (575, 576, 656, 655), (568, 569, 649, 648), (576, 577, 657, 656), (569, 570, 650, 649), (562, 563, 643, 642), (577, 578, 658, 657), (570, 571, 651, 650), (563, 564, 644, 643), (578, 579, 659, 658), (571, 572, 652, 651), (564, 565, 645, 644), (579, 580, 660, 659), (572, 573, 653, 652), (565, 566, 646, 645), (580, 581, 661, 660), (656, 657, 677, 676), (649, 650, 670, 669), (642, 643, 663, 662), (657, 658, 678, 677), (650, 651, 671, 670), (643, 644, 664, 663), (658, 659, 679, 678), (651, 652, 672, 671), (644, 645, 665, 664), (659, 660, 680, 679), (652, 653, 673, 672), (645, 646, 666, 665), (660, 661, 681, 680), (653, 654, 674, 673), (646, 647, 667, 666), (661, 642, 662, 681), (654, 655, 675, 674), (647, 648, 668, 667), (655, 656, 676, 675), (648, 649, 669, 668), (673, 674, 694, 693), (666, 667, 687, 686), (681, 662, 682, 701), (674, 675, 695, 694), (667, 668, 688, 687), (675, 676, 696, 695), (668, 669, 689, 688), (676, 677, 697, 696), (669, 670, 690, 689), (662, 663, 683, 682), (677, 678, 698, 697), (670, 671, 691, 690), (663, 664, 684, 683), (678, 679, 699, 698), (671, 672, 692, 691), (664, 665, 685, 684), (679, 680, 700, 699), (672, 673, 693, 692), (665, 666, 686, 685), (680, 681, 701, 700), (703, 702, 721, 720, 719, 718, 717, 716, 715, 714, 713, 712, 711, 710, 709, 708, 707, 706, 705, 704), (640, 639, 719, 720), (633, 632, 712, 713), (626, 625, 705, 706), (641, 640, 720, 721), (634, 633, 713, 714), (627, 626, 706, 707), (622, 641, 721, 702), (635, 634, 714, 715), (628, 627, 707, 708), (636, 635, 715, 716), (629, 628, 708, 709), (637, 636, 716, 717), (630, 629, 709, 710), (623, 622, 702, 703), (638, 637, 717, 718), (631, 630, 710, 711), (624, 623, 703, 704), (639, 638, 718, 719), (632, 631, 711, 712)])
me_cube_001.polygons.foreach_set('material_index', [1, 1, 1, 1, 1, 1, 1, 1, 1, 1, 1, 1, 1, 1, 1, 1, 1, 1, 1, 1, 1, 1, 1, 1, 1, 1, 1, 1, 1, 1, 1, 1, 1, 1, 1, 1, 1, 1, 1, 1, 1, 1, 1, 1, 1, 1, 1, 1, 1, 1, 1, 1, 1, 1, 1, 1, 1, 1, 1, 1, 1, 1, 1, 1, 1, 1, 1, 1, 1, 1, 1, 1, 1, 1, 1, 1, 1, 1, 1, 1, 1, 1, 1, 1, 1, 1, 1, 1, 1, 1, 1, 1, 1, 1, 1, 1, 1, 1, 1, 1, 1, 1, 1, 1, 1, 1, 1, 1, 1, 1, 1, 1, 1, 1, 1, 1, 1, 1, 1, 1, 1, 1, 1, 1, 1, 1, 1, 1, 1, 1, 1, 1, 1, 1, 1, 1, 1, 1, 1, 1, 1, 1, 1, 1, 1, 1, 1, 1, 1, 1, 1, 1, 1, 1, 1, 1, 1, 1, 1, 1, 1, 1, 1, 1, 1, 1, 1, 1, 1, 1, 1, 1, 1, 1, 1, 1, 1, 1, 1, 1, 1, 1, 1, 1, 1, 1, 1, 1, 1, 1, 1, 1, 1, 1, 1, 1, 1, 1, 1, 1, 1, 1, 1, 1, 1, 1, 1, 1, 1, 1, 1, 1, 1, 1, 1, 1, 1, 1, 1, 1, 1, 1, 1, 1, 1, 1, 1, 1, 1, 1, 1, 1, 1, 1, 1, 1, 1, 1, 1, 1, 1, 1, 1, 1, 1, 1, 1, 1, 1, 1, 1, 1, 1, 1, 1, 1, 1, 1, 1, 1, 1, 1, 1, 1, 1, 1, 1, 1, 1, 1, 1, 1, 1, 1, 1, 1, 1, 1, 1, 1, 1, 1, 1, 1, 1, 1, 1, 1, 1, 1, 1, 1, 1, 1, 1, 1, 1, 1, 1, 1, 1, 1, 1, 1, 1, 1, 1, 1, 1, 1, 1, 1, 1, 1, 1, 1, 1, 1, 1, 1, 1, 1, 1, 1, 1, 1, 1, 1, 1, 1, 1, 1, 1, 1, 1, 1, 1, 1, 1, 1, 1, 1, 1, 1, 1, 1, 1, 1, 1, 1, 1, 1, 1, 1, 1, 1, 1, 1, 1, 1, 1, 1, 1, 1, 1, 1, 1, 1, 1, 1, 1, 1, 1, 1, 1, 1, 1, 1, 1, 1, 1, 1, 1, 1, 1, 1, 1, 1, 1, 1, 1, 1, 1, 1, 1, 1, 1, 1, 1, 1, 1, 1, 1, 1, 1, 1, 1, 1, 1, 1, 1, 1, 1, 1, 1, 1, 1, 1, 1, 1, 1, 1, 1, 1, 1, 1, 1, 1, 1, 1, 1, 1, 1, 1, 1, 1, 1, 1, 1, 1, 1, 1, 1, 1, 1, 1, 1, 1, 1, 1, 1, 1, 1, 1, 1, 1, 1, 1, 1, 1, 1, 1, 1, 1, 1, 1, 1, 1, 1, 1, 1, 1, 1, 1, 1, 1, 1, 1, 1, 1, 1, 1, 1, 1, 1, 1, 1, 1, 1, 1, 1, 1, 1, 1, 1, 1, 1, 1, 1, 1, 1, 1, 1, 1, 1, 1, 1, 1, 1, 1, 1, 1, 0, 0, 0, 0, 0, 0, 0, 0, 0, 0, 0, 0, 0, 0, 0, 0, 0, 0, 0, 0, 0, 0, 0, 0, 0, 0, 0, 0, 0, 0, 0, 0, 0, 0, 0, 0, 0, 0, 0, 0, 0, 0, 0, 0, 0, 0, 0, 0, 0, 0, 0, 0, 0, 0, 0, 0, 0, 0, 0, 0, 0, 0, 0, 0, 0, 0, 0, 0, 0, 0, 0, 0, 0, 0, 0, 0, 0, 0, 0, 0, 0, 0, 0, 0, 0, 0, 0, 0, 0, 0, 0, 0, 0, 0, 0, 0, 0, 0, 0, 0, 0, 0, 0, 0, 0, 0, 0, 0, 0, 0, 0, 0, 0, 0, 0, 0, 0, 0, 0, 0, 0, 0, 0, 0, 0, 0, 0, 0, 0, 0, 0, 0, 0, 0, 0, 0, 0, 0, 0, 0, 0, 0, 0, 0, 0, 0, 0, 0, 0, 0, 0, 0, 0, 0, 0, 0, 0, 0, 0, 0, 0, 0, 0, 0, 0, 0, 0, 0, 0, 0, 0, 0, 0, 0, 0, 0, 0, 0, 0, 0, 0, 0, 0, 0, 0, 0, 0, 0, 0, 0, 0, 0, 0, 0, 0, 0, 0, 0, 0, 0, 0, 0, 0, 0, 0, 0, 0, 0, 0, 0, 0, 0, 0, 0, 0, 0, 0, 0, 0, 0, 0, 0])
me_cube_001.materials.append(mat_material)
me_cube_001.materials.append(mat_material_004)
me_cube_001.use_remesh_preserve_volume = False
me_cube_001.use_remesh_preserve_attributes = False
me_cube_001.use_mirror_vertex_groups = False
me_cube_001.update()

# ---- objects
ob_cube_001 = bpy.data.objects.new('Cube.001', me_cube_001)

# ---- transforms, parenting, visibility, modifiers, constraints
ob_cube_001.location = (0.0, 0.0, 0.813)
ob_cube_001.lock_rotations_4d = False
ob_cube_001.empty_display_type = 'ARROWS'
ob_cube_001.lineart.crease_threshold = 0.0

# ---- collection membership
col_collection_1.objects.link(ob_cube_001)

# ---- scene / render settings (as saved in the file)
scene.frame_start = 1; scene.frame_end = 250; scene.frame_set(0)
scene.render.engine = 'BLENDER_EEVEE_NEXT'
scene.render.resolution_percentage = 50
scene.render.dither_intensity = 0.0
scene.cycles.use_denoising = False
scene.cycles.samples = 10
scene.cycles.sampling_pattern = 'TABULATED_SOBOL'
scene.cycles.light_sampling_threshold = 0.0
scene.cycles.use_adaptive_sampling = False
scene.cycles.use_light_tree = False
scene.cycles.blur_glossy = 0.0
scene.cycles.pixel_filter_type = 'GAUSSIAN'
scene.cycles.sample_clamp_indirect = 0.0
scene.view_settings.view_transform = 'Standard'
bpy.context.view_layer.update()

# ---- added for rendering (the .blend has no active camera and no usable light): camera, sun
cam_auto = bpy.data.cameras.new('AutoCamera')
cam_auto.lens = 50.0
cam_auto.sensor_width = 36.0
cam_auto.clip_end = 1000.0
ob_auto_camera = bpy.data.objects.new('AutoCamera', cam_auto)
scene.collection.objects.link(ob_auto_camera)
ob_auto_camera.location = (13.7441, -17.6277, 15.3675)
ob_auto_camera.rotation_euler = (1.09748, -7.21219e-08, 0.694738)
scene.camera = ob_auto_camera
light_auto_sun = bpy.data.lights.new('AutoSun', 'SUN')
light_auto_sun.energy = 3.0
light_auto_sun.angle = 0.0523599
ob_auto_sun = bpy.data.objects.new('AutoSun', light_auto_sun)
scene.collection.objects.link(ob_auto_sun)
ob_auto_sun.rotation_euler = (0.872665, 0.174533, 0.523599)
bpy.context.view_layer.update()
